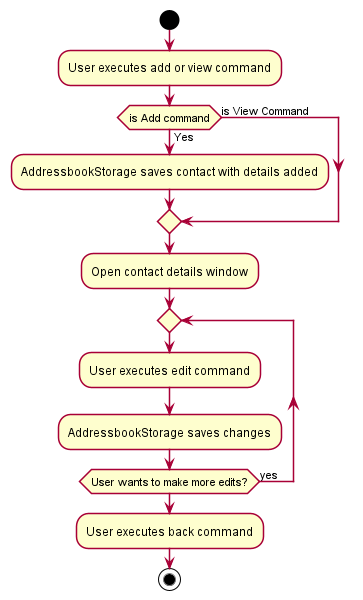

The diagram above was rendered by PlantUML. Its source (embedded in the PNG):
@startuml
!include style.puml
'https://plantuml.com/activity-diagram-beta

start
:User executes add or view command;
if (is Add command) then (Yes)
    :AddressbookStorage saves contact with details added;
else (is View Command)
    endif
:Open contact details window;
repeat
    :User executes edit command;
    :AddressbookStorage saves changes;
repeat while (User wants to make more edits?) is (yes)
:User executes back command;
stop
@enduml